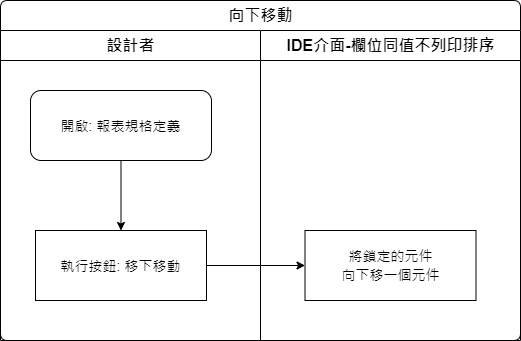

The diagram above was exported from draw.io. Its source (the exported page's mxGraphModel, read from the mxfile embedded in the PNG):
<mxGraphModel dx="1024" dy="616" grid="1" gridSize="10" guides="1" tooltips="1" connect="1" arrows="1" fold="1" page="1" pageScale="1" pageWidth="827" pageHeight="1169" math="0" shadow="0">
  <root>
    <mxCell id="v5hizr9wtoIaD640XDUw-0" />
    <mxCell id="v5hizr9wtoIaD640XDUw-1" parent="v5hizr9wtoIaD640XDUw-0" />
    <mxCell id="PSczAuBX-MLeKeEdT3xo-0" value="向下移動" style="swimlane;html=1;childLayout=stackLayout;resizeParent=1;resizeParentMax=0;strokeWidth=1;fontSize=16;rounded=1;arcSize=8;startSize=30;labelBackgroundColor=none;align=center;" vertex="1" parent="v5hizr9wtoIaD640XDUw-1">
      <mxGeometry x="150" y="140" width="520" height="340" as="geometry" />
    </mxCell>
    <mxCell id="PSczAuBX-MLeKeEdT3xo-1" style="edgeStyle=orthogonalEdgeStyle;rounded=0;orthogonalLoop=1;jettySize=auto;html=1;fontSize=14;" edge="1" parent="PSczAuBX-MLeKeEdT3xo-0" source="PSczAuBX-MLeKeEdT3xo-5" target="PSczAuBX-MLeKeEdT3xo-7">
      <mxGeometry relative="1" as="geometry" />
    </mxCell>
    <mxCell id="PSczAuBX-MLeKeEdT3xo-2" value="設計者" style="swimlane;html=1;startSize=30;fontSize=16;strokeWidth=1;" vertex="1" parent="PSczAuBX-MLeKeEdT3xo-0">
      <mxGeometry y="30" width="260" height="310" as="geometry" />
    </mxCell>
    <mxCell id="PSczAuBX-MLeKeEdT3xo-3" style="edgeStyle=orthogonalEdgeStyle;rounded=0;orthogonalLoop=1;jettySize=auto;html=1;fontSize=14;" edge="1" parent="PSczAuBX-MLeKeEdT3xo-2" source="PSczAuBX-MLeKeEdT3xo-4" target="PSczAuBX-MLeKeEdT3xo-5">
      <mxGeometry relative="1" as="geometry" />
    </mxCell>
    <mxCell id="PSczAuBX-MLeKeEdT3xo-4" value="開啟: 報表規格定義" style="rounded=1;whiteSpace=wrap;html=1;strokeWidth=1;fontSize=14;" vertex="1" parent="PSczAuBX-MLeKeEdT3xo-2">
      <mxGeometry x="30" y="60" width="181" height="70" as="geometry" />
    </mxCell>
    <mxCell id="PSczAuBX-MLeKeEdT3xo-5" value="執行按鈕: 移下移動" style="rounded=0;whiteSpace=wrap;html=1;strokeWidth=1;fontSize=14;" vertex="1" parent="PSczAuBX-MLeKeEdT3xo-2">
      <mxGeometry x="35" y="200" width="171" height="70" as="geometry" />
    </mxCell>
    <mxCell id="PSczAuBX-MLeKeEdT3xo-6" value="IDE介面-欄位同值不列印排序" style="swimlane;html=1;startSize=30;fontSize=16;strokeWidth=1;" vertex="1" parent="PSczAuBX-MLeKeEdT3xo-0">
      <mxGeometry x="260" y="30" width="260" height="310" as="geometry" />
    </mxCell>
    <mxCell id="PSczAuBX-MLeKeEdT3xo-7" value="&lt;div style=&quot;line-height: 19px ; font-size: 14px&quot;&gt;將鎖定的元件&lt;/div&gt;&lt;div style=&quot;line-height: 19px ; font-size: 14px&quot;&gt;向下移一個元件&lt;/div&gt;" style="rounded=0;whiteSpace=wrap;html=1;strokeWidth=1;fontSize=14;labelBackgroundColor=none;fontFamily=Helvetica;" vertex="1" parent="PSczAuBX-MLeKeEdT3xo-6">
      <mxGeometry x="44.5" y="200" width="171" height="70" as="geometry" />
    </mxCell>
  </root>
</mxGraphModel>